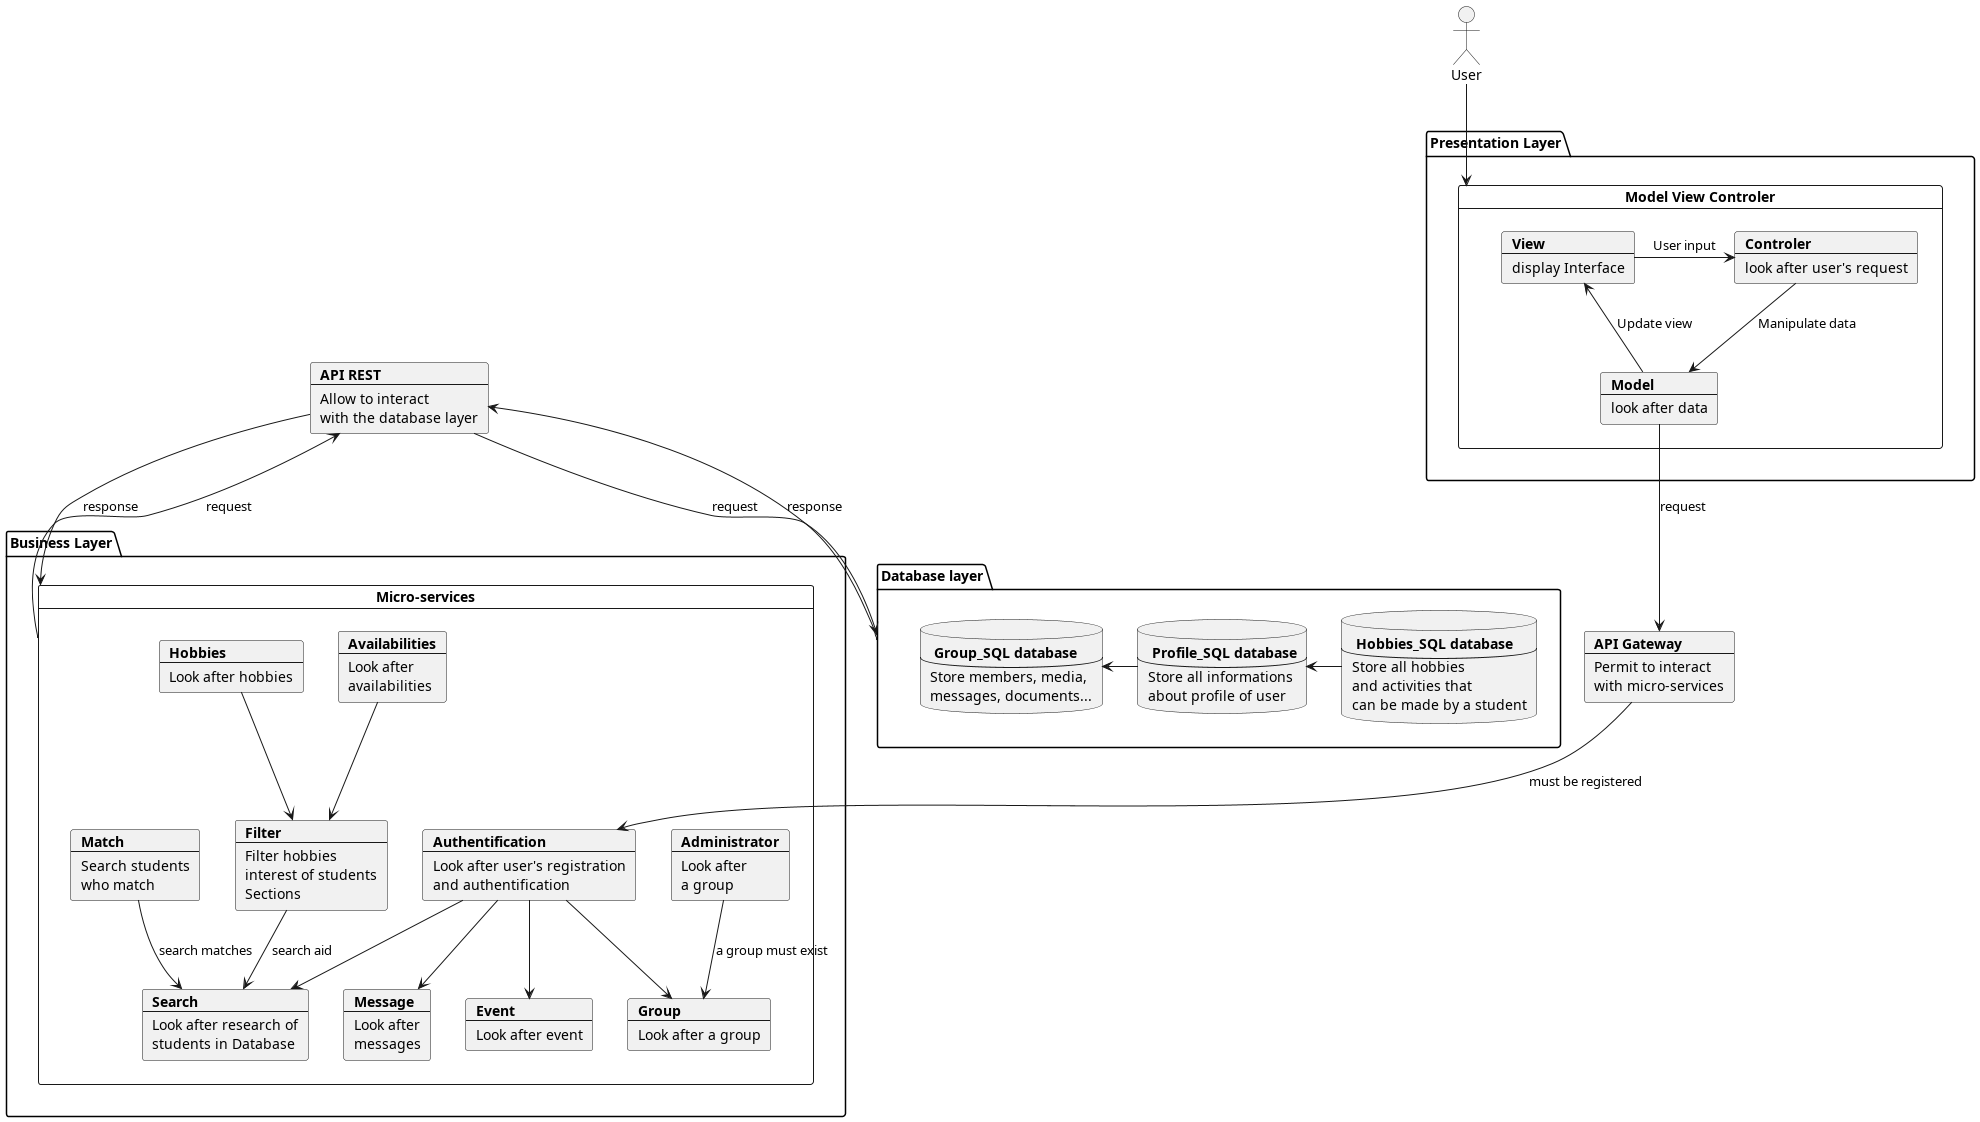

The diagram above was rendered by PlantUML. Its source (embedded in the PNG):
@startuml
actor User
package "Presentation Layer" {
card "Model View Controler" as MVC {
    card View [
    <b>View
    ----
    display Interface
    ]
    card Model [
    <b>Model
    ----
    look after data
    ]
    card Controler [
    <b>Controler
    ----
    look after user's request
    ]
}
}
card api [
    <b>API Gateway
    ---
    Permit to interact
    with micro-services
]

package "Business Layer" {
card "Micro-services" as MS {
    card auth [
        <b>Authentification
        ----
        Look after user's registration
        and authentification
    ]
    card search [
        <b>Search
        ---
        Look after research of
        students in Database
    ]
    card filter [
        <b>Filter
        ---
        Filter hobbies
        interest of students
        Sections
    ]
    card match [
        <b>Match
        ---
        Search students
        who match
    ]
    card msg [
        <b>Message
        ---
        Look after
        messages
    ]
    card admin [
        <b>Administrator
        ---
        Look after
        a group
    ]
    card av [
        <b>Availabilities
        ---
        Look after
        availabilities
    ]
    card event [
        <b>Event
        ---
        Look after event
    ]
    card hobbie [
        <b>Hobbies
        ---
        Look after hobbies
    ]
    card gp [
        <b>Group
        ---
        Look after a group
    ]
}
}
card rest [
    <b>API REST
    ---
    Allow to interact
    with the database layer
]
package "Database layer" as db {
    database user [
        <b> Profile_SQL database
        ---
        Store all informations
        about profile of user
    ]
    database hobbies [
        <b> Hobbies_SQL database
        ---
        Store all hobbies
        and activities that
        can be made by a student
    ]
    database group [
        <b> Group_SQL database
        ---
        Store members, media,
        messages, documents...
    ]
}
View -> Controler : User input
Controler --> Model : Manipulate data
Model --> View : Update view
Model --> api: request

    db --> rest: response
    rest --> db: request
    MS --> rest: request
    rest --> MS: response
    hobbies -l-> user
    user -l-> group
av --> filter
hobbie --> filter
match --> search : search matches
filter --> search : search aid
api -d-> auth : must be registered
auth --> msg
auth --> gp
admin -d-> gp: a group must exist
auth --> event
auth --> search
User --> MVC

@enduml